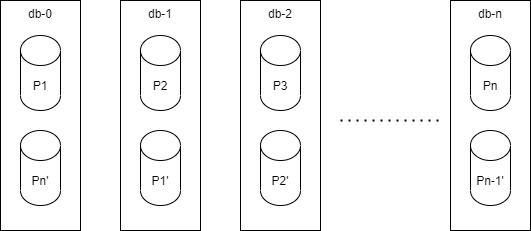

The diagram above was exported from draw.io. Its source (the exported page's mxGraphModel, read from the mxfile embedded in the PNG):
<mxGraphModel dx="1422" dy="705" grid="1" gridSize="10" guides="1" tooltips="1" connect="1" arrows="1" fold="1" page="1" pageScale="1" pageWidth="827" pageHeight="1169" math="0" shadow="0">
  <root>
    <mxCell id="0" />
    <mxCell id="1" parent="0" />
    <mxCell id="oBImeNACkibD4Ja7BRJH-1" value="" style="group" parent="1" vertex="1" connectable="0">
      <mxGeometry x="40" y="50" width="80" height="230" as="geometry" />
    </mxCell>
    <mxCell id="oBImeNACkibD4Ja7BRJH-2" value="db-0" style="whiteSpace=wrap;html=1;verticalAlign=top;" parent="oBImeNACkibD4Ja7BRJH-1" vertex="1">
      <mxGeometry width="80" height="230" as="geometry" />
    </mxCell>
    <mxCell id="oBImeNACkibD4Ja7BRJH-3" value="P1" style="shape=cylinder3;whiteSpace=wrap;html=1;boundedLbl=1;backgroundOutline=1;size=15;" parent="oBImeNACkibD4Ja7BRJH-1" vertex="1">
      <mxGeometry x="20" y="35" width="40" height="75" as="geometry" />
    </mxCell>
    <mxCell id="oBImeNACkibD4Ja7BRJH-4" value="Pn'" style="shape=cylinder3;whiteSpace=wrap;html=1;boundedLbl=1;backgroundOutline=1;size=15;" parent="oBImeNACkibD4Ja7BRJH-1" vertex="1">
      <mxGeometry x="20" y="130" width="40" height="75" as="geometry" />
    </mxCell>
    <mxCell id="oBImeNACkibD4Ja7BRJH-5" value="" style="group" parent="1" vertex="1" connectable="0">
      <mxGeometry x="160" y="50" width="80" height="230" as="geometry" />
    </mxCell>
    <mxCell id="oBImeNACkibD4Ja7BRJH-6" value="db-1" style="whiteSpace=wrap;html=1;verticalAlign=top;" parent="oBImeNACkibD4Ja7BRJH-5" vertex="1">
      <mxGeometry width="80" height="230" as="geometry" />
    </mxCell>
    <mxCell id="oBImeNACkibD4Ja7BRJH-7" value="P2" style="shape=cylinder3;whiteSpace=wrap;html=1;boundedLbl=1;backgroundOutline=1;size=15;" parent="oBImeNACkibD4Ja7BRJH-5" vertex="1">
      <mxGeometry x="20" y="35" width="40" height="75" as="geometry" />
    </mxCell>
    <mxCell id="oBImeNACkibD4Ja7BRJH-8" value="P1'" style="shape=cylinder3;whiteSpace=wrap;html=1;boundedLbl=1;backgroundOutline=1;size=15;" parent="oBImeNACkibD4Ja7BRJH-5" vertex="1">
      <mxGeometry x="20" y="130" width="40" height="75" as="geometry" />
    </mxCell>
    <mxCell id="oBImeNACkibD4Ja7BRJH-9" value="" style="group" parent="1" vertex="1" connectable="0">
      <mxGeometry x="280" y="50" width="80" height="230" as="geometry" />
    </mxCell>
    <mxCell id="oBImeNACkibD4Ja7BRJH-10" value="db-2" style="whiteSpace=wrap;html=1;verticalAlign=top;" parent="oBImeNACkibD4Ja7BRJH-9" vertex="1">
      <mxGeometry width="80" height="230" as="geometry" />
    </mxCell>
    <mxCell id="oBImeNACkibD4Ja7BRJH-11" value="P3" style="shape=cylinder3;whiteSpace=wrap;html=1;boundedLbl=1;backgroundOutline=1;size=15;" parent="oBImeNACkibD4Ja7BRJH-9" vertex="1">
      <mxGeometry x="20" y="35" width="40" height="75" as="geometry" />
    </mxCell>
    <mxCell id="oBImeNACkibD4Ja7BRJH-12" value="P2'" style="shape=cylinder3;whiteSpace=wrap;html=1;boundedLbl=1;backgroundOutline=1;size=15;" parent="oBImeNACkibD4Ja7BRJH-9" vertex="1">
      <mxGeometry x="20" y="130" width="40" height="75" as="geometry" />
    </mxCell>
    <mxCell id="oBImeNACkibD4Ja7BRJH-13" value="" style="group" parent="1" vertex="1" connectable="0">
      <mxGeometry x="490" y="50" width="80" height="230" as="geometry" />
    </mxCell>
    <mxCell id="oBImeNACkibD4Ja7BRJH-14" value="db-n" style="whiteSpace=wrap;html=1;verticalAlign=top;" parent="oBImeNACkibD4Ja7BRJH-13" vertex="1">
      <mxGeometry width="80" height="230" as="geometry" />
    </mxCell>
    <mxCell id="oBImeNACkibD4Ja7BRJH-15" value="Pn" style="shape=cylinder3;whiteSpace=wrap;html=1;boundedLbl=1;backgroundOutline=1;size=15;" parent="oBImeNACkibD4Ja7BRJH-13" vertex="1">
      <mxGeometry x="20" y="35" width="40" height="75" as="geometry" />
    </mxCell>
    <mxCell id="oBImeNACkibD4Ja7BRJH-16" value="Pn-1'" style="shape=cylinder3;whiteSpace=wrap;html=1;boundedLbl=1;backgroundOutline=1;size=15;" parent="oBImeNACkibD4Ja7BRJH-13" vertex="1">
      <mxGeometry x="20" y="130" width="40" height="75" as="geometry" />
    </mxCell>
    <mxCell id="oBImeNACkibD4Ja7BRJH-17" value="" style="endArrow=none;dashed=1;html=1;dashPattern=1 3;strokeWidth=2;" parent="1" edge="1">
      <mxGeometry width="50" height="50" relative="1" as="geometry">
        <mxPoint x="380" y="170" as="sourcePoint" />
        <mxPoint x="480" y="170" as="targetPoint" />
      </mxGeometry>
    </mxCell>
  </root>
</mxGraphModel>